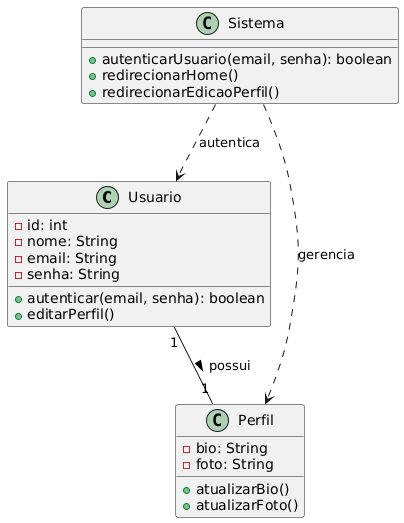

The diagram above was rendered by PlantUML. Its source (embedded in the PNG):
@startuml
' Definição das classes
class Usuario {
  - id: int
  - nome: String
  - email: String
  - senha: String
  + autenticar(email, senha): boolean
  + editarPerfil()
}

class Perfil {
  - bio: String
  - foto: String
  + atualizarBio()
  + atualizarFoto()
}

class Sistema {
  + autenticarUsuario(email, senha): boolean
  + redirecionarHome()
  + redirecionarEdicaoPerfil()
}

' Relacionamentos
Usuario "1" -- "1" Perfil : possui >
Sistema ..> Usuario : autentica
Sistema ..> Perfil : gerencia
@enduml